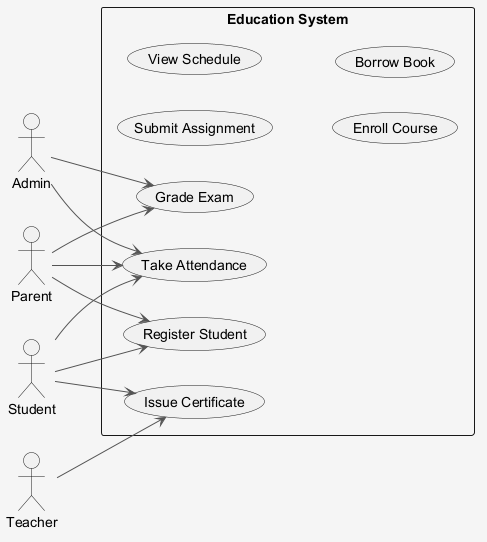

The diagram above was rendered by PlantUML. Its source (embedded in the PNG):
@startuml
skinparam shadowing false
skinparam backgroundColor #F5F5F5
skinparam ArrowColor #555555
left to right direction
actor "Admin" as A
actor "Teacher" as T
actor "Parent" as P
actor "Student" as S
rectangle "Education System" {
  usecase "Register Student" as UC_RegisterStudent
  usecase "Take Attendance" as UC_TakeAttendance
  usecase "Issue Certificate" as UC_IssueCertificate
  usecase "Submit Assignment" as UC_SubmitAssignment
  usecase "View Schedule" as UC_ViewSchedule
  usecase "Enroll Course" as UC_EnrollCourse
  usecase "Borrow Book" as UC_BorrowBook
  usecase "Grade Exam" as UC_GradeExam
}
A --> UC_GradeExam
A --> UC_TakeAttendance
T --> UC_IssueCertificate
P --> UC_RegisterStudent
P --> UC_GradeExam
P --> UC_TakeAttendance
S --> UC_TakeAttendance
S --> UC_RegisterStudent
S --> UC_IssueCertificate
@enduml